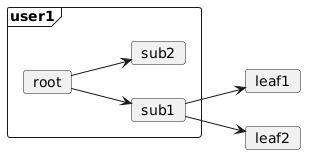

The diagram above was rendered by PlantUML. Its source (embedded in the PNG):
@startuml
left to right direction
frame user1{
card root
card sub1
card sub2
}

card leaf1
card leaf2

root-->sub1
root-->sub2
sub1-->leaf1
sub1-->leaf2
@enduml